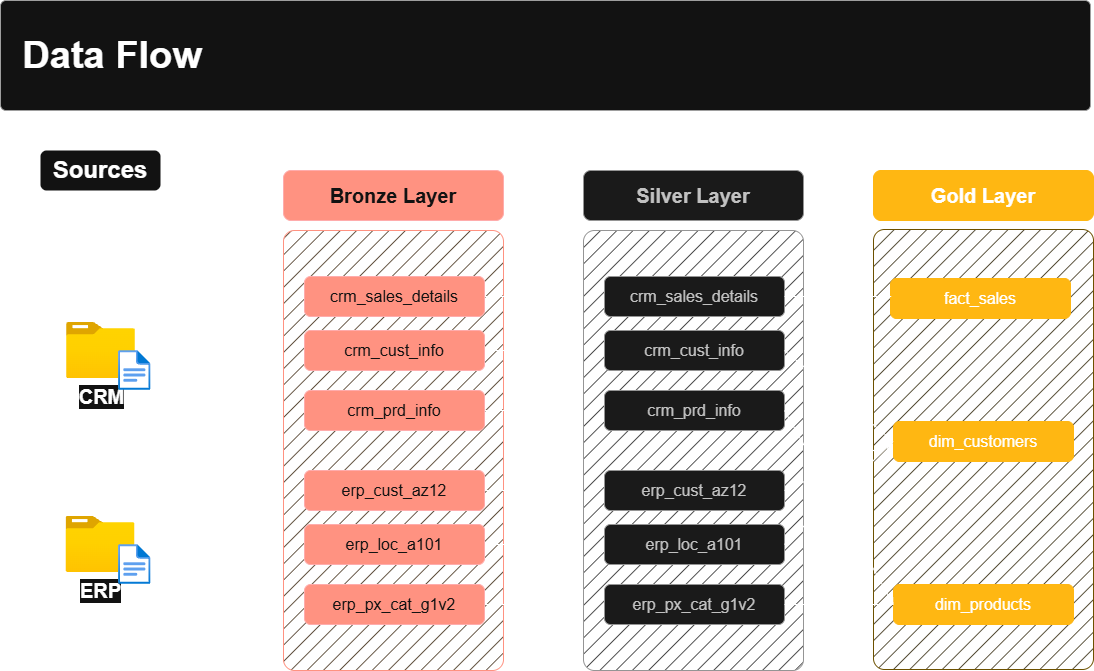

The diagram above was exported from draw.io. Its source (the exported page's mxGraphModel, read from the mxfile embedded in the PNG):
<mxGraphModel dx="1801" dy="869" grid="0" gridSize="10" guides="1" tooltips="1" connect="1" arrows="1" fold="1" page="1" pageScale="1" pageWidth="1920" pageHeight="1200" math="0" shadow="0">
  <root>
    <mxCell id="PmAsDYt7ePFWswJWPdAt-0" />
    <mxCell id="PmAsDYt7ePFWswJWPdAt-1" parent="PmAsDYt7ePFWswJWPdAt-0" />
    <mxCell id="n8bJTZ1ovyGtcUzWuUE2-2" parent="PmAsDYt7ePFWswJWPdAt-1" style="rounded=0;whiteSpace=wrap;html=1;fillColor=none;dashed=1;" value="" vertex="1">
      <mxGeometry height="500" width="200" x="390" y="280" as="geometry" />
    </mxCell>
    <mxCell id="n8bJTZ1ovyGtcUzWuUE2-3" parent="PmAsDYt7ePFWswJWPdAt-1" style="rounded=1;whiteSpace=wrap;html=1;strokeColor=none;fontStyle=1" value="&lt;font style=&quot;font-size: 24px;&quot;&gt;Sources&lt;/font&gt;" vertex="1">
      <mxGeometry height="40" width="120" x="430" y="260" as="geometry" />
    </mxCell>
    <mxCell id="D8R9sGTT4eO_Y8YIvJOX-3" edge="1" parent="PmAsDYt7ePFWswJWPdAt-1" source="4ZKNdrfmacIxx5nxEuMF-0" style="edgeStyle=orthogonalEdgeStyle;rounded=0;orthogonalLoop=1;jettySize=auto;html=1;entryX=0;entryY=0.5;entryDx=0;entryDy=0;" target="hnOc7kBfibrwKYlpnwC0-0">
      <mxGeometry relative="1" as="geometry" />
    </mxCell>
    <mxCell id="D8R9sGTT4eO_Y8YIvJOX-4" edge="1" parent="PmAsDYt7ePFWswJWPdAt-1" source="4ZKNdrfmacIxx5nxEuMF-0" style="edgeStyle=orthogonalEdgeStyle;rounded=0;orthogonalLoop=1;jettySize=auto;html=1;entryX=0;entryY=0.5;entryDx=0;entryDy=0;" target="5szykNnx05lKGsdo6Biz-0">
      <mxGeometry relative="1" as="geometry" />
    </mxCell>
    <mxCell id="D8R9sGTT4eO_Y8YIvJOX-5" edge="1" parent="PmAsDYt7ePFWswJWPdAt-1" source="4ZKNdrfmacIxx5nxEuMF-0" style="edgeStyle=orthogonalEdgeStyle;rounded=0;orthogonalLoop=1;jettySize=auto;html=1;entryX=0;entryY=0.5;entryDx=0;entryDy=0;" target="hnOc7kBfibrwKYlpnwC0-1">
      <mxGeometry relative="1" as="geometry" />
    </mxCell>
    <mxCell id="4ZKNdrfmacIxx5nxEuMF-0" parent="PmAsDYt7ePFWswJWPdAt-1" style="image;aspect=fixed;html=1;points=[];align=center;fontSize=12;image=img/lib/azure2/general/Folder_Blank.svg;" value="&lt;font style=&quot;font-size: 20px;&quot;&gt;&lt;b&gt;CRM&lt;/b&gt;&lt;/font&gt;" vertex="1">
      <mxGeometry height="56.00000000000001" width="69" x="456" y="432" as="geometry" />
    </mxCell>
    <mxCell id="-fXMBUoAsH7tqhl6yJGk-2" edge="1" parent="PmAsDYt7ePFWswJWPdAt-1" source="4ZKNdrfmacIxx5nxEuMF-4" style="edgeStyle=orthogonalEdgeStyle;rounded=0;orthogonalLoop=1;jettySize=auto;html=1;entryX=0;entryY=0.5;entryDx=0;entryDy=0;" target="D8R9sGTT4eO_Y8YIvJOX-8">
      <mxGeometry relative="1" as="geometry" />
    </mxCell>
    <mxCell id="-fXMBUoAsH7tqhl6yJGk-3" edge="1" parent="PmAsDYt7ePFWswJWPdAt-1" source="4ZKNdrfmacIxx5nxEuMF-4" style="edgeStyle=orthogonalEdgeStyle;rounded=0;orthogonalLoop=1;jettySize=auto;html=1;entryX=0;entryY=0.5;entryDx=0;entryDy=0;" target="D8R9sGTT4eO_Y8YIvJOX-6">
      <mxGeometry relative="1" as="geometry" />
    </mxCell>
    <mxCell id="-fXMBUoAsH7tqhl6yJGk-4" edge="1" parent="PmAsDYt7ePFWswJWPdAt-1" source="4ZKNdrfmacIxx5nxEuMF-4" style="edgeStyle=orthogonalEdgeStyle;rounded=0;orthogonalLoop=1;jettySize=auto;html=1;" target="D8R9sGTT4eO_Y8YIvJOX-7">
      <mxGeometry relative="1" as="geometry" />
    </mxCell>
    <mxCell id="4ZKNdrfmacIxx5nxEuMF-4" parent="PmAsDYt7ePFWswJWPdAt-1" style="image;aspect=fixed;html=1;points=[];align=center;fontSize=12;image=img/lib/azure2/general/Folder_Blank.svg;" value="&lt;font style=&quot;font-size: 20px;&quot;&gt;&lt;b&gt;ERP&lt;/b&gt;&lt;/font&gt;" vertex="1">
      <mxGeometry height="56.00000000000001" width="69" x="455.5" y="626" as="geometry" />
    </mxCell>
    <mxCell id="4ZKNdrfmacIxx5nxEuMF-5" parent="PmAsDYt7ePFWswJWPdAt-1" style="rounded=1;whiteSpace=wrap;html=1;fillColor=#ffe6cc;strokeColor=light-dark(#d79b00, #ff9281);fillStyle=hatch;arcSize=5;" value="" vertex="1">
      <mxGeometry height="440" width="220" x="673" y="340" as="geometry" />
    </mxCell>
    <mxCell id="4ZKNdrfmacIxx5nxEuMF-6" parent="PmAsDYt7ePFWswJWPdAt-1" style="rounded=1;whiteSpace=wrap;html=1;fillColor=#e51400;strokeColor=#B20000;fontSize=20;fontStyle=1;fontColor=#ffffff;" value="Bronze Layer" vertex="1">
      <mxGeometry height="50" width="220" x="673" y="280" as="geometry" />
    </mxCell>
    <mxCell id="-fXMBUoAsH7tqhl6yJGk-13" edge="1" parent="PmAsDYt7ePFWswJWPdAt-1" source="5szykNnx05lKGsdo6Biz-0" style="edgeStyle=orthogonalEdgeStyle;rounded=0;orthogonalLoop=1;jettySize=auto;html=1;entryX=0;entryY=0.5;entryDx=0;entryDy=0;" target="-fXMBUoAsH7tqhl6yJGk-7">
      <mxGeometry relative="1" as="geometry" />
    </mxCell>
    <mxCell id="5szykNnx05lKGsdo6Biz-0" parent="PmAsDYt7ePFWswJWPdAt-1" style="rounded=1;whiteSpace=wrap;html=1;fillColor=#e51400;strokeColor=#B20000;fontSize=16;fontStyle=0;fontColor=#ffffff;" value="crm_sales_details" vertex="1">
      <mxGeometry height="40" width="180" x="694" y="386" as="geometry" />
    </mxCell>
    <mxCell id="-fXMBUoAsH7tqhl6yJGk-14" edge="1" parent="PmAsDYt7ePFWswJWPdAt-1" source="hnOc7kBfibrwKYlpnwC0-0" style="edgeStyle=orthogonalEdgeStyle;rounded=0;orthogonalLoop=1;jettySize=auto;html=1;" target="-fXMBUoAsH7tqhl6yJGk-8">
      <mxGeometry relative="1" as="geometry" />
    </mxCell>
    <mxCell id="hnOc7kBfibrwKYlpnwC0-0" parent="PmAsDYt7ePFWswJWPdAt-1" style="rounded=1;whiteSpace=wrap;html=1;fillColor=#e51400;strokeColor=#B20000;fontSize=16;fontStyle=0;fontColor=#ffffff;" value="crm_cust_info" vertex="1">
      <mxGeometry height="40" width="180" x="694" y="440" as="geometry" />
    </mxCell>
    <mxCell id="-fXMBUoAsH7tqhl6yJGk-15" edge="1" parent="PmAsDYt7ePFWswJWPdAt-1" source="hnOc7kBfibrwKYlpnwC0-1" style="edgeStyle=orthogonalEdgeStyle;rounded=0;orthogonalLoop=1;jettySize=auto;html=1;entryX=0;entryY=0.5;entryDx=0;entryDy=0;" target="-fXMBUoAsH7tqhl6yJGk-9">
      <mxGeometry relative="1" as="geometry" />
    </mxCell>
    <mxCell id="hnOc7kBfibrwKYlpnwC0-1" parent="PmAsDYt7ePFWswJWPdAt-1" style="rounded=1;whiteSpace=wrap;html=1;fillColor=#e51400;strokeColor=#B20000;fontSize=16;fontStyle=0;fontColor=#ffffff;" value="crm_prd_info" vertex="1">
      <mxGeometry height="40" width="180" x="694" y="500" as="geometry" />
    </mxCell>
    <mxCell id="-fXMBUoAsH7tqhl6yJGk-16" edge="1" parent="PmAsDYt7ePFWswJWPdAt-1" source="D8R9sGTT4eO_Y8YIvJOX-6" style="edgeStyle=orthogonalEdgeStyle;rounded=0;orthogonalLoop=1;jettySize=auto;html=1;entryX=0;entryY=0.5;entryDx=0;entryDy=0;" target="-fXMBUoAsH7tqhl6yJGk-10">
      <mxGeometry relative="1" as="geometry" />
    </mxCell>
    <mxCell id="D8R9sGTT4eO_Y8YIvJOX-6" parent="PmAsDYt7ePFWswJWPdAt-1" style="rounded=1;whiteSpace=wrap;html=1;fillColor=#e51400;strokeColor=#B20000;fontSize=16;fontStyle=0;fontColor=#ffffff;" value="erp_cust_az12" vertex="1">
      <mxGeometry height="40" width="180" x="694" y="580" as="geometry" />
    </mxCell>
    <mxCell id="-fXMBUoAsH7tqhl6yJGk-17" edge="1" parent="PmAsDYt7ePFWswJWPdAt-1" source="D8R9sGTT4eO_Y8YIvJOX-7" style="edgeStyle=orthogonalEdgeStyle;rounded=0;orthogonalLoop=1;jettySize=auto;html=1;entryX=0;entryY=0.5;entryDx=0;entryDy=0;" target="-fXMBUoAsH7tqhl6yJGk-11">
      <mxGeometry relative="1" as="geometry" />
    </mxCell>
    <mxCell id="D8R9sGTT4eO_Y8YIvJOX-7" parent="PmAsDYt7ePFWswJWPdAt-1" style="rounded=1;whiteSpace=wrap;html=1;fillColor=#e51400;strokeColor=#B20000;fontSize=16;fontStyle=0;fontColor=#ffffff;" value="erp_loc_a101" vertex="1">
      <mxGeometry height="40" width="180" x="694" y="634" as="geometry" />
    </mxCell>
    <mxCell id="-fXMBUoAsH7tqhl6yJGk-18" edge="1" parent="PmAsDYt7ePFWswJWPdAt-1" source="D8R9sGTT4eO_Y8YIvJOX-8" style="edgeStyle=orthogonalEdgeStyle;rounded=0;orthogonalLoop=1;jettySize=auto;html=1;entryX=0;entryY=0.5;entryDx=0;entryDy=0;" target="-fXMBUoAsH7tqhl6yJGk-12">
      <mxGeometry relative="1" as="geometry" />
    </mxCell>
    <mxCell id="D8R9sGTT4eO_Y8YIvJOX-8" parent="PmAsDYt7ePFWswJWPdAt-1" style="rounded=1;whiteSpace=wrap;html=1;fillColor=#e51400;strokeColor=#B20000;fontSize=16;fontStyle=0;fontColor=#ffffff;" value="erp_px_cat_g1v2" vertex="1">
      <mxGeometry height="40" width="180" x="694" y="694" as="geometry" />
    </mxCell>
    <mxCell id="-fXMBUoAsH7tqhl6yJGk-5" parent="PmAsDYt7ePFWswJWPdAt-1" style="rounded=1;whiteSpace=wrap;html=1;fillColor=#f5f5f5;strokeColor=#666666;fillStyle=hatch;arcSize=5;fontColor=#333333;" value="" vertex="1">
      <mxGeometry height="440" width="220" x="973" y="340" as="geometry" />
    </mxCell>
    <mxCell id="-fXMBUoAsH7tqhl6yJGk-6" parent="PmAsDYt7ePFWswJWPdAt-1" style="rounded=1;whiteSpace=wrap;html=1;fillColor=#f5f5f5;strokeColor=#666666;fontSize=20;fontStyle=1;fontColor=#333333;" value="Silver Layer" vertex="1">
      <mxGeometry height="50" width="220" x="973" y="280" as="geometry" />
    </mxCell>
    <mxCell id="-fXMBUoAsH7tqhl6yJGk-7" parent="PmAsDYt7ePFWswJWPdAt-1" style="rounded=1;whiteSpace=wrap;html=1;fillColor=#f5f5f5;strokeColor=#666666;fontSize=16;fontStyle=0;fontColor=#333333;" value="crm_sales_details" vertex="1">
      <mxGeometry height="40" width="180" x="994" y="386" as="geometry" />
    </mxCell>
    <mxCell id="-fXMBUoAsH7tqhl6yJGk-8" parent="PmAsDYt7ePFWswJWPdAt-1" style="rounded=1;whiteSpace=wrap;html=1;fillColor=#f5f5f5;strokeColor=#666666;fontSize=16;fontStyle=0;fontColor=#333333;" value="crm_cust_info" vertex="1">
      <mxGeometry height="40" width="180" x="994" y="440" as="geometry" />
    </mxCell>
    <mxCell id="-fXMBUoAsH7tqhl6yJGk-9" parent="PmAsDYt7ePFWswJWPdAt-1" style="rounded=1;whiteSpace=wrap;html=1;fillColor=#f5f5f5;strokeColor=#666666;fontSize=16;fontStyle=0;fontColor=#333333;" value="crm_prd_info" vertex="1">
      <mxGeometry height="40" width="180" x="994" y="500" as="geometry" />
    </mxCell>
    <mxCell id="-fXMBUoAsH7tqhl6yJGk-10" parent="PmAsDYt7ePFWswJWPdAt-1" style="rounded=1;whiteSpace=wrap;html=1;fillColor=#f5f5f5;strokeColor=#666666;fontSize=16;fontStyle=0;fontColor=#333333;" value="erp_cust_az12" vertex="1">
      <mxGeometry height="40" width="180" x="994" y="580" as="geometry" />
    </mxCell>
    <mxCell id="-fXMBUoAsH7tqhl6yJGk-11" parent="PmAsDYt7ePFWswJWPdAt-1" style="rounded=1;whiteSpace=wrap;html=1;fillColor=#f5f5f5;strokeColor=#666666;fontSize=16;fontStyle=0;fontColor=#333333;" value="erp_loc_a101" vertex="1">
      <mxGeometry height="40" width="180" x="994" y="634" as="geometry" />
    </mxCell>
    <mxCell id="-fXMBUoAsH7tqhl6yJGk-12" parent="PmAsDYt7ePFWswJWPdAt-1" style="rounded=1;whiteSpace=wrap;html=1;fillColor=#f5f5f5;strokeColor=#666666;fontSize=16;fontStyle=0;fontColor=#333333;" value="erp_px_cat_g1v2" vertex="1">
      <mxGeometry height="40" width="180" x="994" y="694" as="geometry" />
    </mxCell>
    <mxCell id="-fXMBUoAsH7tqhl6yJGk-19" parent="PmAsDYt7ePFWswJWPdAt-1" style="rounded=1;whiteSpace=wrap;html=1;fillColor=#fff2cc;strokeColor=#d6b656;fillStyle=hatch;arcSize=5;" value="" vertex="1">
      <mxGeometry height="440" width="220" x="1263" y="339" as="geometry" />
    </mxCell>
    <mxCell id="-fXMBUoAsH7tqhl6yJGk-20" parent="PmAsDYt7ePFWswJWPdAt-1" style="rounded=1;whiteSpace=wrap;html=1;fillColor=light-dark(#fff2cc, #ffb712);strokeColor=light-dark(#d6b656, #ffb712);fontSize=20;fontStyle=1;" value="Gold Layer" vertex="1">
      <mxGeometry height="50" width="220" x="1263" y="280" as="geometry" />
    </mxCell>
    <mxCell id="-fXMBUoAsH7tqhl6yJGk-21" parent="PmAsDYt7ePFWswJWPdAt-1" style="rounded=1;whiteSpace=wrap;html=1;fillColor=light-dark(#fff2cc, #ffb712);strokeColor=light-dark(#d6b656, #ffb712);fontSize=16;fontStyle=0;" value="fact_sales" vertex="1">
      <mxGeometry height="40" width="180" x="1280" y="388" as="geometry" />
    </mxCell>
    <mxCell id="-fXMBUoAsH7tqhl6yJGk-22" parent="PmAsDYt7ePFWswJWPdAt-1" style="rounded=1;whiteSpace=wrap;html=1;fillColor=light-dark(#fff2cc, #ffb712);strokeColor=light-dark(#d6b656, #ffb712);fontSize=16;fontStyle=0;" value="dim_customers" vertex="1">
      <mxGeometry height="40" width="180" x="1283" y="531" as="geometry" />
    </mxCell>
    <mxCell id="-fXMBUoAsH7tqhl6yJGk-23" parent="PmAsDYt7ePFWswJWPdAt-1" style="rounded=1;whiteSpace=wrap;html=1;fillColor=light-dark(#fff2cc, #ffb712);strokeColor=light-dark(#d6b656, #ffb712);fontSize=16;fontStyle=0;" value="dim_products" vertex="1">
      <mxGeometry height="40" width="180" x="1283" y="694" as="geometry" />
    </mxCell>
    <mxCell id="rLLwbepbl8jkTRF7aM6J-2" edge="1" parent="PmAsDYt7ePFWswJWPdAt-1" source="-fXMBUoAsH7tqhl6yJGk-8" style="endArrow=classic;html=1;rounded=0;exitX=1;exitY=0.5;exitDx=0;exitDy=0;entryX=0;entryY=0.5;entryDx=0;entryDy=0;jumpStyle=gap;" target="-fXMBUoAsH7tqhl6yJGk-22" value="">
      <mxGeometry height="50" relative="1" width="50" as="geometry">
        <mxPoint x="1184" y="426" as="sourcePoint" />
        <mxPoint x="1303" y="430" as="targetPoint" />
      </mxGeometry>
    </mxCell>
    <mxCell id="rLLwbepbl8jkTRF7aM6J-3" edge="1" parent="PmAsDYt7ePFWswJWPdAt-1" source="-fXMBUoAsH7tqhl6yJGk-10" style="endArrow=classic;html=1;rounded=0;exitX=1;exitY=0.5;exitDx=0;exitDy=0;entryX=0;entryY=0.5;entryDx=0;entryDy=0;jumpStyle=gap;" target="-fXMBUoAsH7tqhl6yJGk-22" value="">
      <mxGeometry height="50" relative="1" width="50" as="geometry">
        <mxPoint x="1184" y="470" as="sourcePoint" />
        <mxPoint x="1293" y="556" as="targetPoint" />
      </mxGeometry>
    </mxCell>
    <mxCell id="rLLwbepbl8jkTRF7aM6J-4" edge="1" parent="PmAsDYt7ePFWswJWPdAt-1" source="-fXMBUoAsH7tqhl6yJGk-11" style="endArrow=classic;html=1;rounded=0;exitX=1;exitY=0.5;exitDx=0;exitDy=0;entryX=0;entryY=0.5;entryDx=0;entryDy=0;jumpStyle=gap;" target="-fXMBUoAsH7tqhl6yJGk-22" value="">
      <mxGeometry height="50" relative="1" width="50" as="geometry">
        <mxPoint x="1184" y="610" as="sourcePoint" />
        <mxPoint x="1293" y="556" as="targetPoint" />
      </mxGeometry>
    </mxCell>
    <mxCell id="_nexJ7K3K1sAFrfDnuwc-0" edge="1" parent="PmAsDYt7ePFWswJWPdAt-1" source="-fXMBUoAsH7tqhl6yJGk-9" style="endArrow=classic;html=1;rounded=0;exitX=1;exitY=0.5;exitDx=0;exitDy=0;entryX=0;entryY=0.5;entryDx=0;entryDy=0;jumpStyle=gap;" target="-fXMBUoAsH7tqhl6yJGk-23" value="">
      <mxGeometry height="50" relative="1" width="50" as="geometry">
        <mxPoint x="1184" y="470" as="sourcePoint" />
        <mxPoint x="1293" y="556" as="targetPoint" />
      </mxGeometry>
    </mxCell>
    <mxCell id="_nexJ7K3K1sAFrfDnuwc-1" edge="1" parent="PmAsDYt7ePFWswJWPdAt-1" source="-fXMBUoAsH7tqhl6yJGk-12" style="endArrow=classic;html=1;rounded=0;exitX=1;exitY=0.5;exitDx=0;exitDy=0;entryX=0;entryY=0.5;entryDx=0;entryDy=0;jumpStyle=gap;" target="-fXMBUoAsH7tqhl6yJGk-23" value="">
      <mxGeometry height="50" relative="1" width="50" as="geometry">
        <mxPoint x="1184" y="530" as="sourcePoint" />
        <mxPoint x="1293" y="650" as="targetPoint" />
      </mxGeometry>
    </mxCell>
    <mxCell id="hYor6iIa-aKugMJ0ksJW-2" parent="PmAsDYt7ePFWswJWPdAt-1" style="image;aspect=fixed;html=1;points=[];align=center;fontSize=12;image=img/lib/azure2/general/File.svg;" value="" vertex="1">
      <mxGeometry height="40" width="32.46" x="508.12" y="460" as="geometry" />
    </mxCell>
    <mxCell id="hYor6iIa-aKugMJ0ksJW-4" parent="PmAsDYt7ePFWswJWPdAt-1" style="image;aspect=fixed;html=1;points=[];align=center;fontSize=12;image=img/lib/azure2/general/File.svg;" value="" vertex="1">
      <mxGeometry height="40" width="32.46" x="508.12" y="654" as="geometry" />
    </mxCell>
    <mxCell id="chLgLkIjhnXz8mJWDFhk-0" parent="PmAsDYt7ePFWswJWPdAt-1" style="rounded=1;whiteSpace=wrap;html=1;fillColor=#FFFFFF;strokeColor=#5C5C5C;strokeWidth=1;arcSize=5;" value="" vertex="1">
      <mxGeometry height="110" width="1090" x="390" y="110" as="geometry" />
    </mxCell>
    <mxCell id="chLgLkIjhnXz8mJWDFhk-1" parent="PmAsDYt7ePFWswJWPdAt-1" style="text;html=1;strokeColor=none;fillColor=none;align=center;verticalAlign=middle;whiteSpace=wrap;rounded=0;" value="&lt;b style=&quot;border-color: var(--border-color); font-size: 38px; text-align: left;&quot;&gt;Data Flow&lt;/b&gt;" vertex="1">
      <mxGeometry height="50" width="190" x="407" y="140" as="geometry" />
    </mxCell>
    <mxCell id="vh-pnMFYbOOYK2IaWZu1-0" edge="1" parent="PmAsDYt7ePFWswJWPdAt-1" style="edgeStyle=orthogonalEdgeStyle;rounded=0;orthogonalLoop=1;jettySize=auto;html=1;entryX=0;entryY=0.5;entryDx=0;entryDy=0;">
      <mxGeometry relative="1" as="geometry">
        <mxPoint x="1174" y="406" as="sourcePoint" />
        <mxPoint x="1281" y="406" as="targetPoint" />
      </mxGeometry>
    </mxCell>
  </root>
</mxGraphModel>